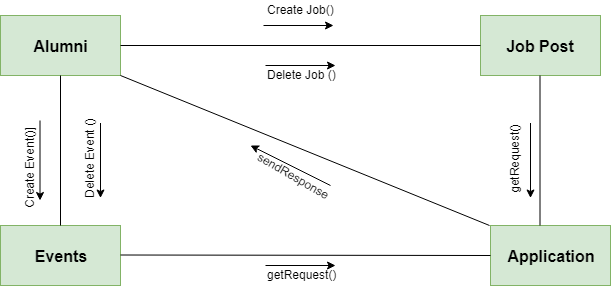

The diagram above was exported from draw.io. Its source (the exported page's mxGraphModel, read from the mxfile embedded in the PNG):
<mxGraphModel dx="1010" dy="501" grid="1" gridSize="10" guides="1" tooltips="1" connect="1" arrows="1" fold="1" page="1" pageScale="1" pageWidth="827" pageHeight="1169" math="0" shadow="0">
  <root>
    <mxCell id="0" />
    <mxCell id="1" parent="0" />
    <mxCell id="QYr2Qc5_0o_G9ERJrNh6-64" value="&lt;font style=&quot;font-size: 16px&quot;&gt;&lt;b&gt;Alumni&lt;/b&gt;&lt;/font&gt;" style="rounded=0;whiteSpace=wrap;html=1;fillColor=#d5e8d4;strokeColor=#82b366;" vertex="1" parent="1">
      <mxGeometry x="20" y="15" width="120" height="60" as="geometry" />
    </mxCell>
    <mxCell id="QYr2Qc5_0o_G9ERJrNh6-65" value="&lt;font style=&quot;font-size: 16px&quot;&gt;&lt;b&gt;Job Post&lt;/b&gt;&lt;/font&gt;" style="rounded=0;whiteSpace=wrap;html=1;fillColor=#d5e8d4;strokeColor=#82b366;" vertex="1" parent="1">
      <mxGeometry x="500" y="15" width="120" height="60" as="geometry" />
    </mxCell>
    <mxCell id="QYr2Qc5_0o_G9ERJrNh6-66" value="&lt;font style=&quot;font-size: 16px&quot;&gt;&lt;b&gt;Events&lt;/b&gt;&lt;/font&gt;" style="rounded=0;whiteSpace=wrap;html=1;fillColor=#d5e8d4;strokeColor=#82b366;" vertex="1" parent="1">
      <mxGeometry x="20" y="225" width="120" height="60" as="geometry" />
    </mxCell>
    <mxCell id="QYr2Qc5_0o_G9ERJrNh6-67" value="" style="endArrow=none;html=1;exitX=1;exitY=0.5;exitDx=0;exitDy=0;entryX=0;entryY=0.5;entryDx=0;entryDy=0;" edge="1" parent="1" source="QYr2Qc5_0o_G9ERJrNh6-64" target="QYr2Qc5_0o_G9ERJrNh6-65">
      <mxGeometry width="50" height="50" relative="1" as="geometry">
        <mxPoint x="140" y="85" as="sourcePoint" />
        <mxPoint x="190" y="35" as="targetPoint" />
      </mxGeometry>
    </mxCell>
    <mxCell id="QYr2Qc5_0o_G9ERJrNh6-68" value="" style="endArrow=none;html=1;exitX=0.5;exitY=1;exitDx=0;exitDy=0;entryX=0.5;entryY=0;entryDx=0;entryDy=0;exitPerimeter=0;" edge="1" parent="1" source="QYr2Qc5_0o_G9ERJrNh6-64" target="QYr2Qc5_0o_G9ERJrNh6-66">
      <mxGeometry width="50" height="50" relative="1" as="geometry">
        <mxPoint x="80" y="85" as="sourcePoint" />
        <mxPoint x="440" y="85" as="targetPoint" />
      </mxGeometry>
    </mxCell>
    <mxCell id="QYr2Qc5_0o_G9ERJrNh6-69" value="&lt;font style=&quot;font-size: 16px&quot;&gt;&lt;b&gt;Application&lt;/b&gt;&lt;/font&gt;" style="rounded=0;whiteSpace=wrap;html=1;fillColor=#d5e8d4;strokeColor=#82b366;" vertex="1" parent="1">
      <mxGeometry x="510" y="225" width="120" height="60" as="geometry" />
    </mxCell>
    <mxCell id="QYr2Qc5_0o_G9ERJrNh6-70" value="" style="endArrow=none;html=1;exitX=1;exitY=0.5;exitDx=0;exitDy=0;" edge="1" parent="1">
      <mxGeometry width="50" height="50" relative="1" as="geometry">
        <mxPoint x="140" y="254.5" as="sourcePoint" />
        <mxPoint x="510" y="255" as="targetPoint" />
      </mxGeometry>
    </mxCell>
    <mxCell id="QYr2Qc5_0o_G9ERJrNh6-71" value="" style="endArrow=none;html=1;exitX=0.5;exitY=1;exitDx=0;exitDy=0;entryX=0.5;entryY=0;entryDx=0;entryDy=0;exitPerimeter=0;" edge="1" parent="1">
      <mxGeometry width="50" height="50" relative="1" as="geometry">
        <mxPoint x="559.5" y="75" as="sourcePoint" />
        <mxPoint x="559.5" y="225" as="targetPoint" />
      </mxGeometry>
    </mxCell>
    <mxCell id="QYr2Qc5_0o_G9ERJrNh6-72" value="" style="endArrow=none;html=1;entryX=-0.01;entryY=0.007;entryDx=0;entryDy=0;entryPerimeter=0;" edge="1" parent="1" target="QYr2Qc5_0o_G9ERJrNh6-69">
      <mxGeometry width="50" height="50" relative="1" as="geometry">
        <mxPoint x="140" y="75" as="sourcePoint" />
        <mxPoint x="510" y="55" as="targetPoint" />
      </mxGeometry>
    </mxCell>
    <mxCell id="QYr2Qc5_0o_G9ERJrNh6-73" value="" style="endArrow=classic;html=1;" edge="1" parent="1">
      <mxGeometry width="50" height="50" relative="1" as="geometry">
        <mxPoint x="283" y="25" as="sourcePoint" />
        <mxPoint x="353" y="25" as="targetPoint" />
      </mxGeometry>
    </mxCell>
    <mxCell id="QYr2Qc5_0o_G9ERJrNh6-74" value="" style="endArrow=classic;html=1;" edge="1" parent="1">
      <mxGeometry width="50" height="50" relative="1" as="geometry">
        <mxPoint x="285" y="65" as="sourcePoint" />
        <mxPoint x="355" y="65" as="targetPoint" />
      </mxGeometry>
    </mxCell>
    <mxCell id="QYr2Qc5_0o_G9ERJrNh6-75" value="Create Job()" style="text;html=1;resizable=0;points=[];autosize=1;align=left;verticalAlign=top;spacingTop=-4;" vertex="1" parent="1">
      <mxGeometry x="285" width="80" height="20" as="geometry" />
    </mxCell>
    <mxCell id="QYr2Qc5_0o_G9ERJrNh6-76" value="Delete Job ()" style="text;html=1;resizable=0;points=[];autosize=1;align=left;verticalAlign=top;spacingTop=-4;" vertex="1" parent="1">
      <mxGeometry x="285" y="65" width="80" height="20" as="geometry" />
    </mxCell>
    <mxCell id="QYr2Qc5_0o_G9ERJrNh6-77" value="" style="endArrow=classic;html=1;" edge="1" parent="1">
      <mxGeometry width="50" height="50" relative="1" as="geometry">
        <mxPoint x="120" y="122.5" as="sourcePoint" />
        <mxPoint x="120" y="197.5" as="targetPoint" />
      </mxGeometry>
    </mxCell>
    <mxCell id="QYr2Qc5_0o_G9ERJrNh6-78" value="" style="endArrow=classic;html=1;" edge="1" parent="1">
      <mxGeometry width="50" height="50" relative="1" as="geometry">
        <mxPoint x="59.5" y="120" as="sourcePoint" />
        <mxPoint x="59.5" y="200" as="targetPoint" />
      </mxGeometry>
    </mxCell>
    <mxCell id="QYr2Qc5_0o_G9ERJrNh6-79" value="Create Event()]" style="text;html=1;resizable=0;points=[];autosize=1;align=left;verticalAlign=top;spacingTop=-4;rotation=-90;" vertex="1" parent="1">
      <mxGeometry y="150" width="100" height="20" as="geometry" />
    </mxCell>
    <mxCell id="QYr2Qc5_0o_G9ERJrNh6-80" value="Delete Event ()" style="text;html=1;resizable=0;points=[];autosize=1;align=left;verticalAlign=top;spacingTop=-4;rotation=-90;" vertex="1" parent="1">
      <mxGeometry x="60" y="140" width="100" height="20" as="geometry" />
    </mxCell>
    <mxCell id="QYr2Qc5_0o_G9ERJrNh6-81" value="" style="endArrow=classic;html=1;" edge="1" parent="1">
      <mxGeometry width="50" height="50" relative="1" as="geometry">
        <mxPoint x="285" y="265" as="sourcePoint" />
        <mxPoint x="355" y="265" as="targetPoint" />
      </mxGeometry>
    </mxCell>
    <mxCell id="QYr2Qc5_0o_G9ERJrNh6-82" value="getRequest()" style="text;html=1;resizable=0;points=[];autosize=1;align=left;verticalAlign=top;spacingTop=-4;" vertex="1" parent="1">
      <mxGeometry x="285" y="265" width="90" height="20" as="geometry" />
    </mxCell>
    <mxCell id="QYr2Qc5_0o_G9ERJrNh6-83" value="" style="endArrow=classic;html=1;" edge="1" parent="1">
      <mxGeometry width="50" height="50" relative="1" as="geometry">
        <mxPoint x="550" y="122.5" as="sourcePoint" />
        <mxPoint x="550" y="197.5" as="targetPoint" />
      </mxGeometry>
    </mxCell>
    <mxCell id="QYr2Qc5_0o_G9ERJrNh6-84" value="getRequest()&lt;br&gt;" style="text;html=1;resizable=0;points=[];autosize=1;align=left;verticalAlign=top;spacingTop=-4;rotation=-90;" vertex="1" parent="1">
      <mxGeometry x="490" y="140" width="90" height="20" as="geometry" />
    </mxCell>
    <mxCell id="QYr2Qc5_0o_G9ERJrNh6-85" value="" style="endArrow=classic;html=1;" edge="1" parent="1">
      <mxGeometry width="50" height="50" relative="1" as="geometry">
        <mxPoint x="350" y="185" as="sourcePoint" />
        <mxPoint x="270" y="145" as="targetPoint" />
      </mxGeometry>
    </mxCell>
    <mxCell id="QYr2Qc5_0o_G9ERJrNh6-86" value="sendResponse&lt;br&gt;" style="text;html=1;resizable=0;points=[];autosize=1;align=left;verticalAlign=top;spacingTop=-4;rotation=30;" vertex="1" parent="1">
      <mxGeometry x="270" y="170" width="100" height="20" as="geometry" />
    </mxCell>
  </root>
</mxGraphModel>